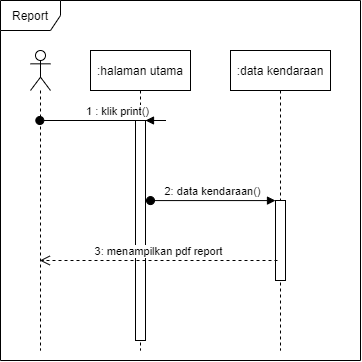

The diagram above was exported from draw.io. Its source (the exported page's mxGraphModel, read from the mxfile embedded in the PNG):
<mxGraphModel dx="1002" dy="593" grid="1" gridSize="10" guides="1" tooltips="1" connect="1" arrows="1" fold="1" page="1" pageScale="1" pageWidth="1100" pageHeight="850" background="#ffffff" math="0" shadow="0">
  <root>
    <mxCell id="0" />
    <mxCell id="1" parent="0" />
    <mxCell id="3m48xuG3djfwy09mYaU_-8" value="Report" style="shape=umlFrame;whiteSpace=wrap;html=1;" vertex="1" parent="1">
      <mxGeometry x="70" y="60" width="360" height="360" as="geometry" />
    </mxCell>
    <mxCell id="3m48xuG3djfwy09mYaU_-10" value=":halaman utama" style="shape=umlLifeline;perimeter=lifelinePerimeter;whiteSpace=wrap;html=1;container=1;collapsible=0;recursiveResize=0;outlineConnect=0;" vertex="1" parent="1">
      <mxGeometry x="160" y="110" width="100" height="300" as="geometry" />
    </mxCell>
    <mxCell id="3m48xuG3djfwy09mYaU_-17" value="" style="html=1;points=[];perimeter=orthogonalPerimeter;" vertex="1" parent="3m48xuG3djfwy09mYaU_-10">
      <mxGeometry x="45" y="70" width="10" height="220" as="geometry" />
    </mxCell>
    <mxCell id="3m48xuG3djfwy09mYaU_-12" value=":data kendaraan" style="shape=umlLifeline;perimeter=lifelinePerimeter;whiteSpace=wrap;html=1;container=1;collapsible=0;recursiveResize=0;outlineConnect=0;" vertex="1" parent="1">
      <mxGeometry x="300" y="110" width="100" height="300" as="geometry" />
    </mxCell>
    <mxCell id="3m48xuG3djfwy09mYaU_-34" value="" style="html=1;points=[];perimeter=orthogonalPerimeter;" vertex="1" parent="3m48xuG3djfwy09mYaU_-12">
      <mxGeometry x="45" y="150" width="10" height="80" as="geometry" />
    </mxCell>
    <mxCell id="3m48xuG3djfwy09mYaU_-16" value="" style="shape=umlLifeline;participant=umlActor;perimeter=lifelinePerimeter;whiteSpace=wrap;html=1;container=1;collapsible=0;recursiveResize=0;verticalAlign=top;spacingTop=36;outlineConnect=0;" vertex="1" parent="1">
      <mxGeometry x="100" y="110" width="20" height="300" as="geometry" />
    </mxCell>
    <mxCell id="3m48xuG3djfwy09mYaU_-18" value="1 : klik print()" style="html=1;verticalAlign=bottom;startArrow=oval;endArrow=block;startSize=8;" edge="1" target="3m48xuG3djfwy09mYaU_-17" parent="1" source="3m48xuG3djfwy09mYaU_-16">
      <mxGeometry relative="1" as="geometry">
        <mxPoint x="159.32352941176464" y="180" as="sourcePoint" />
        <Array as="points">
          <mxPoint x="240" y="180" />
        </Array>
      </mxGeometry>
    </mxCell>
    <mxCell id="3m48xuG3djfwy09mYaU_-35" value="2: data kendaraan()" style="html=1;verticalAlign=bottom;startArrow=oval;endArrow=block;startSize=8;exitX=1.5;exitY=0.364;exitDx=0;exitDy=0;exitPerimeter=0;" edge="1" target="3m48xuG3djfwy09mYaU_-34" parent="1" source="3m48xuG3djfwy09mYaU_-17">
      <mxGeometry relative="1" as="geometry">
        <mxPoint x="375" y="260" as="sourcePoint" />
      </mxGeometry>
    </mxCell>
    <mxCell id="3m48xuG3djfwy09mYaU_-36" value="3: menampilkan pdf report" style="html=1;verticalAlign=bottom;endArrow=open;dashed=1;endSize=8;exitX=0.2;exitY=0.75;exitDx=0;exitDy=0;exitPerimeter=0;" edge="1" parent="1" source="3m48xuG3djfwy09mYaU_-34" target="3m48xuG3djfwy09mYaU_-16">
      <mxGeometry relative="1" as="geometry">
        <mxPoint x="430" y="320" as="sourcePoint" />
        <mxPoint x="360" y="320" as="targetPoint" />
      </mxGeometry>
    </mxCell>
  </root>
</mxGraphModel>